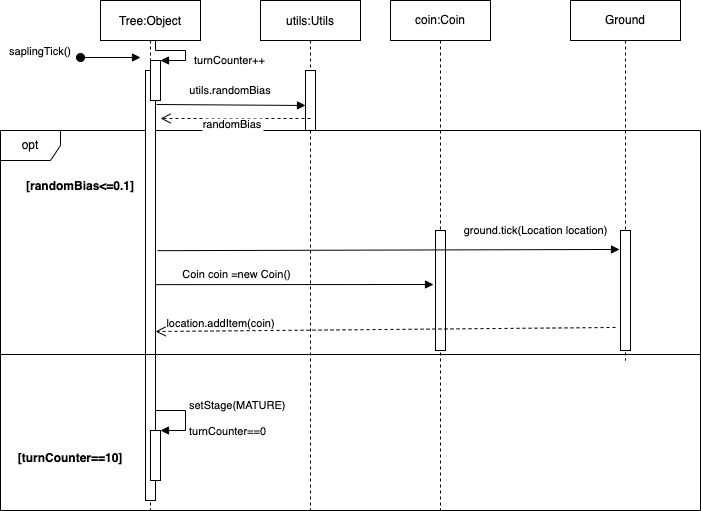

The diagram above was exported from draw.io. Its source (the exported page's mxGraphModel, read from the mxfile embedded in the PNG):
<mxGraphModel dx="946" dy="589" grid="1" gridSize="10" guides="1" tooltips="1" connect="1" arrows="1" fold="1" page="1" pageScale="1" pageWidth="850" pageHeight="1100" math="0" shadow="0">
  <root>
    <mxCell id="0" />
    <mxCell id="1" parent="0" />
    <mxCell id="mogofNcwVWgXbivQHhPH-18" value="opt" style="shape=umlFrame;whiteSpace=wrap;html=1;" parent="1" vertex="1">
      <mxGeometry x="20" y="130" width="700" height="380" as="geometry" />
    </mxCell>
    <mxCell id="3nuBFxr9cyL0pnOWT2aG-1" value="Tree:Object" style="shape=umlLifeline;perimeter=lifelinePerimeter;container=1;collapsible=0;recursiveResize=0;rounded=0;shadow=0;strokeWidth=1;" parent="1" vertex="1">
      <mxGeometry x="120" width="100" height="510" as="geometry" />
    </mxCell>
    <mxCell id="3nuBFxr9cyL0pnOWT2aG-2" value="" style="points=[];perimeter=orthogonalPerimeter;rounded=0;shadow=0;strokeWidth=1;" parent="3nuBFxr9cyL0pnOWT2aG-1" vertex="1">
      <mxGeometry x="45" y="70" width="10" height="430" as="geometry" />
    </mxCell>
    <mxCell id="3nuBFxr9cyL0pnOWT2aG-3" value="saplingTick()" style="verticalAlign=bottom;startArrow=oval;endArrow=block;startSize=8;shadow=0;strokeWidth=1;" parent="3nuBFxr9cyL0pnOWT2aG-1" edge="1">
      <mxGeometry x="-1" y="-40" relative="1" as="geometry">
        <mxPoint x="-20" y="57" as="sourcePoint" />
        <mxPoint x="40" y="57" as="targetPoint" />
        <Array as="points" />
        <mxPoint x="-40" y="-37" as="offset" />
      </mxGeometry>
    </mxCell>
    <mxCell id="mogofNcwVWgXbivQHhPH-15" value="" style="html=1;points=[];perimeter=orthogonalPerimeter;" parent="3nuBFxr9cyL0pnOWT2aG-1" vertex="1">
      <mxGeometry x="50" y="430" width="10" height="50" as="geometry" />
    </mxCell>
    <mxCell id="mogofNcwVWgXbivQHhPH-16" value="setStage(MATURE)&lt;br&gt;&lt;br&gt;turnCounter==0" style="edgeStyle=orthogonalEdgeStyle;html=1;align=left;spacingLeft=2;endArrow=block;rounded=0;entryX=1;entryY=0;" parent="3nuBFxr9cyL0pnOWT2aG-1" target="mogofNcwVWgXbivQHhPH-15" edge="1">
      <mxGeometry relative="1" as="geometry">
        <mxPoint x="55" y="410" as="sourcePoint" />
        <Array as="points">
          <mxPoint x="85" y="410" />
        </Array>
      </mxGeometry>
    </mxCell>
    <mxCell id="mogofNcwVWgXbivQHhPH-19" value="" style="html=1;points=[];perimeter=orthogonalPerimeter;" parent="3nuBFxr9cyL0pnOWT2aG-1" vertex="1">
      <mxGeometry x="50" y="60" width="10" height="40" as="geometry" />
    </mxCell>
    <mxCell id="mogofNcwVWgXbivQHhPH-20" value="turnCounter++" style="edgeStyle=orthogonalEdgeStyle;html=1;align=left;spacingLeft=2;endArrow=block;rounded=0;entryX=1;entryY=0;" parent="3nuBFxr9cyL0pnOWT2aG-1" target="mogofNcwVWgXbivQHhPH-19" edge="1">
      <mxGeometry x="0.3333" y="-5" relative="1" as="geometry">
        <mxPoint x="55" y="40" as="sourcePoint" />
        <Array as="points">
          <mxPoint x="55" y="50" />
          <mxPoint x="85" y="50" />
          <mxPoint x="85" y="60" />
        </Array>
        <mxPoint x="5" y="5" as="offset" />
      </mxGeometry>
    </mxCell>
    <mxCell id="3nuBFxr9cyL0pnOWT2aG-5" value="utils:Utils" style="shape=umlLifeline;perimeter=lifelinePerimeter;container=1;collapsible=0;recursiveResize=0;rounded=0;shadow=0;strokeWidth=1;" parent="1" vertex="1">
      <mxGeometry x="280" width="100" height="510" as="geometry" />
    </mxCell>
    <mxCell id="3nuBFxr9cyL0pnOWT2aG-6" value="" style="points=[];perimeter=orthogonalPerimeter;rounded=0;shadow=0;strokeWidth=1;" parent="3nuBFxr9cyL0pnOWT2aG-5" vertex="1">
      <mxGeometry x="45" y="70" width="10" height="60" as="geometry" />
    </mxCell>
    <mxCell id="mogofNcwVWgXbivQHhPH-14" value="" style="line;strokeWidth=1;fillColor=none;align=left;verticalAlign=middle;spacingTop=-1;spacingLeft=3;spacingRight=3;rotatable=0;labelPosition=right;points=[];portConstraint=eastwest;" parent="3nuBFxr9cyL0pnOWT2aG-5" vertex="1">
      <mxGeometry x="-260" y="350" width="700" height="8" as="geometry" />
    </mxCell>
    <mxCell id="3nuBFxr9cyL0pnOWT2aG-7" value="randomBias" style="verticalAlign=bottom;endArrow=open;dashed=1;endSize=8;shadow=0;strokeWidth=1;exitX=0.5;exitY=0.8;exitDx=0;exitDy=0;exitPerimeter=0;" parent="1" edge="1" source="3nuBFxr9cyL0pnOWT2aG-6">
      <mxGeometry x="0.0343" y="15" relative="1" as="geometry">
        <mxPoint x="180" y="118" as="targetPoint" />
        <mxPoint x="320" y="118" as="sourcePoint" />
        <Array as="points" />
        <mxPoint as="offset" />
      </mxGeometry>
    </mxCell>
    <mxCell id="3nuBFxr9cyL0pnOWT2aG-8" value="utils.randomBias" style="verticalAlign=bottom;endArrow=block;shadow=0;strokeWidth=1;exitX=0.6;exitY=1.1;exitDx=0;exitDy=0;exitPerimeter=0;entryX=0;entryY=0.583;entryDx=0;entryDy=0;entryPerimeter=0;" parent="1" source="mogofNcwVWgXbivQHhPH-19" target="3nuBFxr9cyL0pnOWT2aG-6" edge="1">
      <mxGeometry x="-0.0096" y="5" relative="1" as="geometry">
        <mxPoint x="275" y="160" as="sourcePoint" />
        <mxPoint x="320" y="160" as="targetPoint" />
        <mxPoint as="offset" />
      </mxGeometry>
    </mxCell>
    <mxCell id="mogofNcwVWgXbivQHhPH-3" value="[randomBias&lt;=0.1]" style="text;align=center;fontStyle=1;verticalAlign=middle;spacingLeft=3;spacingRight=3;strokeColor=none;rotatable=0;points=[[0,0.5],[1,0.5]];portConstraint=eastwest;" parent="1" vertex="1">
      <mxGeometry x="50" y="170" width="100" height="30" as="geometry" />
    </mxCell>
    <mxCell id="mogofNcwVWgXbivQHhPH-7" value="coin:Coin" style="shape=umlLifeline;perimeter=lifelinePerimeter;whiteSpace=wrap;html=1;container=1;collapsible=0;recursiveResize=0;outlineConnect=0;" parent="1" vertex="1">
      <mxGeometry x="410" width="100" height="510" as="geometry" />
    </mxCell>
    <mxCell id="mogofNcwVWgXbivQHhPH-5" value="" style="html=1;points=[];perimeter=orthogonalPerimeter;" parent="mogofNcwVWgXbivQHhPH-7" vertex="1">
      <mxGeometry x="45" y="230" width="10" height="120" as="geometry" />
    </mxCell>
    <mxCell id="mogofNcwVWgXbivQHhPH-8" value="Ground" style="shape=umlLifeline;perimeter=lifelinePerimeter;whiteSpace=wrap;html=1;container=1;collapsible=0;recursiveResize=0;outlineConnect=0;size=40;" parent="1" vertex="1">
      <mxGeometry x="590" width="110" height="360" as="geometry" />
    </mxCell>
    <mxCell id="mogofNcwVWgXbivQHhPH-9" value="" style="html=1;points=[];perimeter=orthogonalPerimeter;" parent="1" vertex="1">
      <mxGeometry x="640" y="230" width="10" height="120" as="geometry" />
    </mxCell>
    <mxCell id="mogofNcwVWgXbivQHhPH-13" value="location.addItem(coin)" style="html=1;verticalAlign=bottom;endArrow=open;dashed=1;endSize=8;rounded=0;exitX=-0.5;exitY=0.808;exitDx=0;exitDy=0;exitPerimeter=0;entryX=1;entryY=0.607;entryDx=0;entryDy=0;entryPerimeter=0;" parent="1" source="mogofNcwVWgXbivQHhPH-9" target="3nuBFxr9cyL0pnOWT2aG-2" edge="1">
      <mxGeometry x="0.7154" y="2" relative="1" as="geometry">
        <mxPoint x="650" y="300" as="sourcePoint" />
        <mxPoint x="180" y="298" as="targetPoint" />
        <mxPoint as="offset" />
      </mxGeometry>
    </mxCell>
    <mxCell id="mogofNcwVWgXbivQHhPH-17" value="[turnCounter==10]" style="text;align=center;fontStyle=1;verticalAlign=middle;spacingLeft=3;spacingRight=3;strokeColor=none;rotatable=0;points=[[0,0.5],[1,0.5]];portConstraint=eastwest;" parent="1" vertex="1">
      <mxGeometry x="50" y="444" width="80" height="26" as="geometry" />
    </mxCell>
    <mxCell id="mogofNcwVWgXbivQHhPH-11" value="ground.tick(Location location)" style="html=1;verticalAlign=bottom;endArrow=block;rounded=0;entryX=-0.1;entryY=0.158;entryDx=0;entryDy=0;entryPerimeter=0;exitX=1.2;exitY=0.419;exitDx=0;exitDy=0;exitPerimeter=0;" parent="1" target="mogofNcwVWgXbivQHhPH-9" edge="1" source="3nuBFxr9cyL0pnOWT2aG-2">
      <mxGeometry x="0.637" y="10" width="80" relative="1" as="geometry">
        <mxPoint x="180" y="210" as="sourcePoint" />
        <mxPoint x="619.8399999999999" y="209.89" as="targetPoint" />
        <mxPoint as="offset" />
      </mxGeometry>
    </mxCell>
    <mxCell id="DMaaL-2gyjl2zAKYjEHY-1" value="Coin coin =new Coin()" style="html=1;verticalAlign=bottom;endArrow=block;rounded=0;entryX=-0.2;entryY=0.45;entryDx=0;entryDy=0;entryPerimeter=0;exitX=1;exitY=0.498;exitDx=0;exitDy=0;exitPerimeter=0;" edge="1" parent="1" source="3nuBFxr9cyL0pnOWT2aG-2" target="mogofNcwVWgXbivQHhPH-5">
      <mxGeometry x="-0.4161" y="1" width="80" relative="1" as="geometry">
        <mxPoint x="180" y="271" as="sourcePoint" />
        <mxPoint x="260" y="270" as="targetPoint" />
        <mxPoint as="offset" />
      </mxGeometry>
    </mxCell>
  </root>
</mxGraphModel>